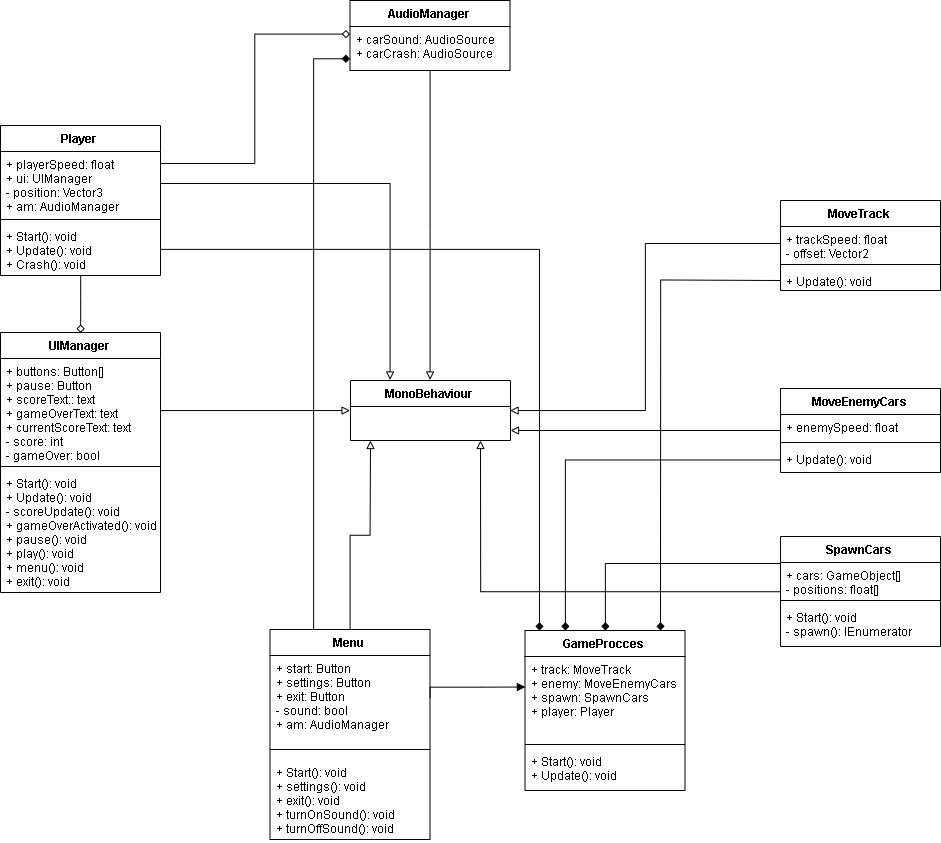

The diagram above was exported from draw.io. Its source (the exported page's mxGraphModel, read from the mxfile embedded in the PNG):
<mxGraphModel dx="1021" dy="567" grid="1" gridSize="10" guides="1" tooltips="1" connect="1" arrows="1" fold="1" page="1" pageScale="1" pageWidth="1100" pageHeight="850" background="#ffffff" math="0" shadow="0">
  <root>
    <mxCell id="0" />
    <mxCell id="1" parent="0" />
    <mxCell id="8GWzrz7ie9nN3iT-zlh--54" style="edgeStyle=orthogonalEdgeStyle;rounded=0;orthogonalLoop=1;jettySize=auto;html=1;exitX=1;exitY=0.25;exitDx=0;exitDy=0;entryX=-0.003;entryY=0.177;entryDx=0;entryDy=0;entryPerimeter=0;endArrow=diamond;endFill=0;" edge="1" parent="1" source="8GWzrz7ie9nN3iT-zlh--1" target="8GWzrz7ie9nN3iT-zlh--28">
      <mxGeometry relative="1" as="geometry" />
    </mxCell>
    <mxCell id="8GWzrz7ie9nN3iT-zlh--55" style="edgeStyle=orthogonalEdgeStyle;rounded=0;orthogonalLoop=1;jettySize=auto;html=1;entryX=0.5;entryY=0;entryDx=0;entryDy=0;endArrow=diamond;endFill=0;" edge="1" parent="1" source="8GWzrz7ie9nN3iT-zlh--1" target="8GWzrz7ie9nN3iT-zlh--11">
      <mxGeometry relative="1" as="geometry" />
    </mxCell>
    <mxCell id="8GWzrz7ie9nN3iT-zlh--1" value="Player" style="swimlane;fontStyle=1;align=center;verticalAlign=top;childLayout=stackLayout;horizontal=1;startSize=26;horizontalStack=0;resizeParent=1;resizeParentMax=0;resizeLast=0;collapsible=1;marginBottom=0;" vertex="1" parent="1">
      <mxGeometry x="120" y="155" width="160" height="150" as="geometry" />
    </mxCell>
    <mxCell id="8GWzrz7ie9nN3iT-zlh--2" value="+ playerSpeed: float&#10;+ ui: UIManager&#10;- position: Vector3&#10;+ am: AudioManager&#10;" style="text;strokeColor=none;fillColor=none;align=left;verticalAlign=top;spacingLeft=4;spacingRight=4;overflow=hidden;rotatable=0;points=[[0,0.5],[1,0.5]];portConstraint=eastwest;" vertex="1" parent="8GWzrz7ie9nN3iT-zlh--1">
      <mxGeometry y="26" width="160" height="64" as="geometry" />
    </mxCell>
    <mxCell id="8GWzrz7ie9nN3iT-zlh--3" value="" style="line;strokeWidth=1;fillColor=none;align=left;verticalAlign=middle;spacingTop=-1;spacingLeft=3;spacingRight=3;rotatable=0;labelPosition=right;points=[];portConstraint=eastwest;" vertex="1" parent="8GWzrz7ie9nN3iT-zlh--1">
      <mxGeometry y="90" width="160" height="8" as="geometry" />
    </mxCell>
    <mxCell id="8GWzrz7ie9nN3iT-zlh--4" value="+ Start(): void&#10;+ Update(): void&#10;+ Crash(): void" style="text;strokeColor=none;fillColor=none;align=left;verticalAlign=top;spacingLeft=4;spacingRight=4;overflow=hidden;rotatable=0;points=[[0,0.5],[1,0.5]];portConstraint=eastwest;" vertex="1" parent="8GWzrz7ie9nN3iT-zlh--1">
      <mxGeometry y="98" width="160" height="52" as="geometry" />
    </mxCell>
    <mxCell id="8GWzrz7ie9nN3iT-zlh--6" value="MonoBehaviour" style="swimlane;fontStyle=1;align=center;verticalAlign=top;childLayout=stackLayout;horizontal=1;startSize=26;horizontalStack=0;resizeParent=1;resizeParentMax=0;resizeLast=0;collapsible=1;marginBottom=0;" vertex="1" parent="1">
      <mxGeometry x="470" y="410" width="160" height="60" as="geometry">
        <mxRectangle x="690" y="160" width="100" height="26" as="alternateBounds" />
      </mxGeometry>
    </mxCell>
    <mxCell id="8GWzrz7ie9nN3iT-zlh--11" value="UIManager" style="swimlane;fontStyle=1;align=center;verticalAlign=top;childLayout=stackLayout;horizontal=1;startSize=26;horizontalStack=0;resizeParent=1;resizeParentMax=0;resizeLast=0;collapsible=1;marginBottom=0;" vertex="1" parent="1">
      <mxGeometry x="120" y="362" width="160" height="260" as="geometry" />
    </mxCell>
    <mxCell id="8GWzrz7ie9nN3iT-zlh--12" value="+ buttons: Button[]&#10;+ pause: Button&#10;+ scoreText:: text&#10;+ gameOverText: text&#10;+ currentScoreText: text&#10;- score: int&#10;- gameOver: bool" style="text;strokeColor=none;fillColor=none;align=left;verticalAlign=top;spacingLeft=4;spacingRight=4;overflow=hidden;rotatable=0;points=[[0,0.5],[1,0.5]];portConstraint=eastwest;" vertex="1" parent="8GWzrz7ie9nN3iT-zlh--11">
      <mxGeometry y="26" width="160" height="104" as="geometry" />
    </mxCell>
    <mxCell id="8GWzrz7ie9nN3iT-zlh--13" value="" style="line;strokeWidth=1;fillColor=none;align=left;verticalAlign=middle;spacingTop=-1;spacingLeft=3;spacingRight=3;rotatable=0;labelPosition=right;points=[];portConstraint=eastwest;" vertex="1" parent="8GWzrz7ie9nN3iT-zlh--11">
      <mxGeometry y="130" width="160" height="8" as="geometry" />
    </mxCell>
    <mxCell id="8GWzrz7ie9nN3iT-zlh--14" value="+ Start(): void&#10;+ Update(): void&#10;- scoreUpdate(): void&#10;+ gameOverActivated(): void&#10;+ pause(): void&#10;+ play(): void&#10;+ menu(): void&#10;+ exit(): void&#10; " style="text;strokeColor=none;fillColor=none;align=left;verticalAlign=top;spacingLeft=4;spacingRight=4;overflow=hidden;rotatable=0;points=[[0,0.5],[1,0.5]];portConstraint=eastwest;" vertex="1" parent="8GWzrz7ie9nN3iT-zlh--11">
      <mxGeometry y="138" width="160" height="122" as="geometry" />
    </mxCell>
    <mxCell id="8GWzrz7ie9nN3iT-zlh--47" style="edgeStyle=orthogonalEdgeStyle;rounded=0;orthogonalLoop=1;jettySize=auto;html=1;endArrow=block;endFill=0;" edge="1" parent="1" source="8GWzrz7ie9nN3iT-zlh--15">
      <mxGeometry relative="1" as="geometry">
        <mxPoint x="630" y="459.9999999999999" as="targetPoint" />
      </mxGeometry>
    </mxCell>
    <mxCell id="8GWzrz7ie9nN3iT-zlh--15" value="MoveEnemyCars" style="swimlane;fontStyle=1;align=center;verticalAlign=top;childLayout=stackLayout;horizontal=1;startSize=26;horizontalStack=0;resizeParent=1;resizeParentMax=0;resizeLast=0;collapsible=1;marginBottom=0;" vertex="1" parent="1">
      <mxGeometry x="900" y="418" width="160" height="84" as="geometry" />
    </mxCell>
    <mxCell id="8GWzrz7ie9nN3iT-zlh--16" value="+ enemySpeed: float" style="text;strokeColor=none;fillColor=none;align=left;verticalAlign=top;spacingLeft=4;spacingRight=4;overflow=hidden;rotatable=0;points=[[0,0.5],[1,0.5]];portConstraint=eastwest;" vertex="1" parent="8GWzrz7ie9nN3iT-zlh--15">
      <mxGeometry y="26" width="160" height="24" as="geometry" />
    </mxCell>
    <mxCell id="8GWzrz7ie9nN3iT-zlh--17" value="" style="line;strokeWidth=1;fillColor=none;align=left;verticalAlign=middle;spacingTop=-1;spacingLeft=3;spacingRight=3;rotatable=0;labelPosition=right;points=[];portConstraint=eastwest;" vertex="1" parent="8GWzrz7ie9nN3iT-zlh--15">
      <mxGeometry y="50" width="160" height="8" as="geometry" />
    </mxCell>
    <mxCell id="8GWzrz7ie9nN3iT-zlh--18" value="+ Update(): void " style="text;strokeColor=none;fillColor=none;align=left;verticalAlign=top;spacingLeft=4;spacingRight=4;overflow=hidden;rotatable=0;points=[[0,0.5],[1,0.5]];portConstraint=eastwest;" vertex="1" parent="8GWzrz7ie9nN3iT-zlh--15">
      <mxGeometry y="58" width="160" height="26" as="geometry" />
    </mxCell>
    <mxCell id="8GWzrz7ie9nN3iT-zlh--19" value="MoveTrack" style="swimlane;fontStyle=1;align=center;verticalAlign=top;childLayout=stackLayout;horizontal=1;startSize=26;horizontalStack=0;resizeParent=1;resizeParentMax=0;resizeLast=0;collapsible=1;marginBottom=0;" vertex="1" parent="1">
      <mxGeometry x="900" y="230" width="160" height="90" as="geometry" />
    </mxCell>
    <mxCell id="8GWzrz7ie9nN3iT-zlh--20" value="+ trackSpeed: float&#10;- offset: Vector2 " style="text;strokeColor=none;fillColor=none;align=left;verticalAlign=top;spacingLeft=4;spacingRight=4;overflow=hidden;rotatable=0;points=[[0,0.5],[1,0.5]];portConstraint=eastwest;" vertex="1" parent="8GWzrz7ie9nN3iT-zlh--19">
      <mxGeometry y="26" width="160" height="34" as="geometry" />
    </mxCell>
    <mxCell id="8GWzrz7ie9nN3iT-zlh--21" value="" style="line;strokeWidth=1;fillColor=none;align=left;verticalAlign=middle;spacingTop=-1;spacingLeft=3;spacingRight=3;rotatable=0;labelPosition=right;points=[];portConstraint=eastwest;" vertex="1" parent="8GWzrz7ie9nN3iT-zlh--19">
      <mxGeometry y="60" width="160" height="8" as="geometry" />
    </mxCell>
    <mxCell id="8GWzrz7ie9nN3iT-zlh--22" value="+ Update(): void" style="text;strokeColor=none;fillColor=none;align=left;verticalAlign=top;spacingLeft=4;spacingRight=4;overflow=hidden;rotatable=0;points=[[0,0.5],[1,0.5]];portConstraint=eastwest;" vertex="1" parent="8GWzrz7ie9nN3iT-zlh--19">
      <mxGeometry y="68" width="160" height="22" as="geometry" />
    </mxCell>
    <mxCell id="8GWzrz7ie9nN3iT-zlh--48" style="edgeStyle=orthogonalEdgeStyle;rounded=0;orthogonalLoop=1;jettySize=auto;html=1;endArrow=block;endFill=0;" edge="1" parent="1" source="8GWzrz7ie9nN3iT-zlh--23">
      <mxGeometry relative="1" as="geometry">
        <mxPoint x="600" y="469.9999999999999" as="targetPoint" />
      </mxGeometry>
    </mxCell>
    <mxCell id="8GWzrz7ie9nN3iT-zlh--65" style="edgeStyle=orthogonalEdgeStyle;rounded=0;orthogonalLoop=1;jettySize=auto;html=1;exitX=0;exitY=0.25;exitDx=0;exitDy=0;entryX=0.5;entryY=0;entryDx=0;entryDy=0;endArrow=diamond;endFill=1;" edge="1" parent="1" source="8GWzrz7ie9nN3iT-zlh--23" target="8GWzrz7ie9nN3iT-zlh--56">
      <mxGeometry relative="1" as="geometry" />
    </mxCell>
    <mxCell id="8GWzrz7ie9nN3iT-zlh--23" value="SpawnCars" style="swimlane;fontStyle=1;align=center;verticalAlign=top;childLayout=stackLayout;horizontal=1;startSize=26;horizontalStack=0;resizeParent=1;resizeParentMax=0;resizeLast=0;collapsible=1;marginBottom=0;" vertex="1" parent="1">
      <mxGeometry x="900" y="566" width="160" height="110" as="geometry" />
    </mxCell>
    <mxCell id="8GWzrz7ie9nN3iT-zlh--24" value="+ cars: GameObject[]&#10;- positions: float[]" style="text;strokeColor=none;fillColor=none;align=left;verticalAlign=top;spacingLeft=4;spacingRight=4;overflow=hidden;rotatable=0;points=[[0,0.5],[1,0.5]];portConstraint=eastwest;" vertex="1" parent="8GWzrz7ie9nN3iT-zlh--23">
      <mxGeometry y="26" width="160" height="34" as="geometry" />
    </mxCell>
    <mxCell id="8GWzrz7ie9nN3iT-zlh--25" value="" style="line;strokeWidth=1;fillColor=none;align=left;verticalAlign=middle;spacingTop=-1;spacingLeft=3;spacingRight=3;rotatable=0;labelPosition=right;points=[];portConstraint=eastwest;" vertex="1" parent="8GWzrz7ie9nN3iT-zlh--23">
      <mxGeometry y="60" width="160" height="8" as="geometry" />
    </mxCell>
    <mxCell id="8GWzrz7ie9nN3iT-zlh--26" value="+ Start(): void&#10;- spawn(): IEnumerator&#10;" style="text;strokeColor=none;fillColor=none;align=left;verticalAlign=top;spacingLeft=4;spacingRight=4;overflow=hidden;rotatable=0;points=[[0,0.5],[1,0.5]];portConstraint=eastwest;" vertex="1" parent="8GWzrz7ie9nN3iT-zlh--23">
      <mxGeometry y="68" width="160" height="42" as="geometry" />
    </mxCell>
    <mxCell id="8GWzrz7ie9nN3iT-zlh--52" style="edgeStyle=orthogonalEdgeStyle;rounded=0;orthogonalLoop=1;jettySize=auto;html=1;entryX=0.5;entryY=0;entryDx=0;entryDy=0;endArrow=block;endFill=0;" edge="1" parent="1" source="8GWzrz7ie9nN3iT-zlh--27" target="8GWzrz7ie9nN3iT-zlh--6">
      <mxGeometry relative="1" as="geometry" />
    </mxCell>
    <mxCell id="8GWzrz7ie9nN3iT-zlh--27" value="AudioManager" style="swimlane;fontStyle=1;align=center;verticalAlign=top;childLayout=stackLayout;horizontal=1;startSize=26;horizontalStack=0;resizeParent=1;resizeParentMax=0;resizeLast=0;collapsible=1;marginBottom=0;" vertex="1" parent="1">
      <mxGeometry x="469.5" y="30" width="160" height="70" as="geometry" />
    </mxCell>
    <mxCell id="8GWzrz7ie9nN3iT-zlh--28" value="+ carSound: AudioSource&#10;+ carCrash: AudioSource" style="text;strokeColor=none;fillColor=none;align=left;verticalAlign=top;spacingLeft=4;spacingRight=4;overflow=hidden;rotatable=0;points=[[0,0.5],[1,0.5]];portConstraint=eastwest;" vertex="1" parent="8GWzrz7ie9nN3iT-zlh--27">
      <mxGeometry y="26" width="160" height="44" as="geometry" />
    </mxCell>
    <mxCell id="8GWzrz7ie9nN3iT-zlh--51" style="edgeStyle=orthogonalEdgeStyle;rounded=0;orthogonalLoop=1;jettySize=auto;html=1;endArrow=block;endFill=0;" edge="1" parent="1" source="8GWzrz7ie9nN3iT-zlh--31">
      <mxGeometry relative="1" as="geometry">
        <mxPoint x="490" y="470" as="targetPoint" />
      </mxGeometry>
    </mxCell>
    <mxCell id="8GWzrz7ie9nN3iT-zlh--68" style="edgeStyle=orthogonalEdgeStyle;rounded=0;orthogonalLoop=1;jettySize=auto;html=1;exitX=0.25;exitY=0;exitDx=0;exitDy=0;entryX=-0.028;entryY=0.732;entryDx=0;entryDy=0;entryPerimeter=0;endArrow=diamond;endFill=1;" edge="1" parent="1">
      <mxGeometry relative="1" as="geometry">
        <mxPoint x="433.4" y="659" as="sourcePoint" />
        <mxPoint x="469" y="88.19999999999999" as="targetPoint" />
        <Array as="points">
          <mxPoint x="433" y="88" />
        </Array>
      </mxGeometry>
    </mxCell>
    <mxCell id="8GWzrz7ie9nN3iT-zlh--31" value="Menu" style="swimlane;fontStyle=1;align=center;verticalAlign=top;childLayout=stackLayout;horizontal=1;startSize=26;horizontalStack=0;resizeParent=1;resizeParentMax=0;resizeLast=0;collapsible=1;marginBottom=0;" vertex="1" parent="1">
      <mxGeometry x="389.5" y="659" width="160" height="210" as="geometry" />
    </mxCell>
    <mxCell id="8GWzrz7ie9nN3iT-zlh--32" value="+ start: Button&#10;+ settings: Button&#10;+ exit: Button&#10;- sound: bool&#10;+ am: AudioManager" style="text;strokeColor=none;fillColor=none;align=left;verticalAlign=top;spacingLeft=4;spacingRight=4;overflow=hidden;rotatable=0;points=[[0,0.5],[1,0.5]];portConstraint=eastwest;" vertex="1" parent="8GWzrz7ie9nN3iT-zlh--31">
      <mxGeometry y="26" width="160" height="84" as="geometry" />
    </mxCell>
    <mxCell id="8GWzrz7ie9nN3iT-zlh--33" value="" style="line;strokeWidth=1;fillColor=none;align=left;verticalAlign=middle;spacingTop=-1;spacingLeft=3;spacingRight=3;rotatable=0;labelPosition=right;points=[];portConstraint=eastwest;" vertex="1" parent="8GWzrz7ie9nN3iT-zlh--31">
      <mxGeometry y="110" width="160" height="20" as="geometry" />
    </mxCell>
    <mxCell id="8GWzrz7ie9nN3iT-zlh--34" value="+ Start(): void&#10;+ settings(): void&#10;+ exit(): void&#10;+ turnOnSound(): void&#10;+ turnOffSound(): void" style="text;strokeColor=none;fillColor=none;align=left;verticalAlign=top;spacingLeft=4;spacingRight=4;overflow=hidden;rotatable=0;points=[[0,0.5],[1,0.5]];portConstraint=eastwest;" vertex="1" parent="8GWzrz7ie9nN3iT-zlh--31">
      <mxGeometry y="130" width="160" height="80" as="geometry" />
    </mxCell>
    <mxCell id="8GWzrz7ie9nN3iT-zlh--43" style="edgeStyle=orthogonalEdgeStyle;rounded=0;orthogonalLoop=1;jettySize=auto;html=1;exitX=1;exitY=0.5;exitDx=0;exitDy=0;entryX=0;entryY=0.5;entryDx=0;entryDy=0;endArrow=block;endFill=0;" edge="1" parent="1" source="8GWzrz7ie9nN3iT-zlh--12" target="8GWzrz7ie9nN3iT-zlh--6">
      <mxGeometry relative="1" as="geometry" />
    </mxCell>
    <mxCell id="8GWzrz7ie9nN3iT-zlh--46" style="edgeStyle=orthogonalEdgeStyle;rounded=0;orthogonalLoop=1;jettySize=auto;html=1;entryX=1;entryY=0.5;entryDx=0;entryDy=0;endArrow=block;endFill=0;" edge="1" parent="1" source="8GWzrz7ie9nN3iT-zlh--20" target="8GWzrz7ie9nN3iT-zlh--6">
      <mxGeometry relative="1" as="geometry" />
    </mxCell>
    <mxCell id="8GWzrz7ie9nN3iT-zlh--53" style="edgeStyle=orthogonalEdgeStyle;rounded=0;orthogonalLoop=1;jettySize=auto;html=1;entryX=0.25;entryY=0;entryDx=0;entryDy=0;endArrow=block;endFill=0;" edge="1" parent="1" source="8GWzrz7ie9nN3iT-zlh--2" target="8GWzrz7ie9nN3iT-zlh--6">
      <mxGeometry relative="1" as="geometry" />
    </mxCell>
    <mxCell id="8GWzrz7ie9nN3iT-zlh--56" value="GameProcces" style="swimlane;fontStyle=1;align=center;verticalAlign=top;childLayout=stackLayout;horizontal=1;startSize=26;horizontalStack=0;resizeParent=1;resizeParentMax=0;resizeLast=0;collapsible=1;marginBottom=0;" vertex="1" parent="1">
      <mxGeometry x="644.5" y="660" width="160" height="160" as="geometry" />
    </mxCell>
    <mxCell id="8GWzrz7ie9nN3iT-zlh--57" value="+ track: MoveTrack&#10;+ enemy: MoveEnemyCars&#10;+ spawn: SpawnCars&#10;+ player: Player" style="text;strokeColor=none;fillColor=none;align=left;verticalAlign=top;spacingLeft=4;spacingRight=4;overflow=hidden;rotatable=0;points=[[0,0.5],[1,0.5]];portConstraint=eastwest;" vertex="1" parent="8GWzrz7ie9nN3iT-zlh--56">
      <mxGeometry y="26" width="160" height="84" as="geometry" />
    </mxCell>
    <mxCell id="8GWzrz7ie9nN3iT-zlh--58" value="" style="line;strokeWidth=1;fillColor=none;align=left;verticalAlign=middle;spacingTop=-1;spacingLeft=3;spacingRight=3;rotatable=0;labelPosition=right;points=[];portConstraint=eastwest;" vertex="1" parent="8GWzrz7ie9nN3iT-zlh--56">
      <mxGeometry y="110" width="160" height="8" as="geometry" />
    </mxCell>
    <mxCell id="8GWzrz7ie9nN3iT-zlh--59" value="+ Start(): void&#10;+ Update(): void" style="text;strokeColor=none;fillColor=none;align=left;verticalAlign=top;spacingLeft=4;spacingRight=4;overflow=hidden;rotatable=0;points=[[0,0.5],[1,0.5]];portConstraint=eastwest;" vertex="1" parent="8GWzrz7ie9nN3iT-zlh--56">
      <mxGeometry y="118" width="160" height="42" as="geometry" />
    </mxCell>
    <mxCell id="8GWzrz7ie9nN3iT-zlh--63" style="edgeStyle=orthogonalEdgeStyle;rounded=0;orthogonalLoop=1;jettySize=auto;html=1;entryX=-0.027;entryY=0.363;entryDx=0;entryDy=0;entryPerimeter=0;endArrow=block;endFill=1;exitX=1;exitY=0.5;exitDx=0;exitDy=0;" edge="1" parent="1" source="8GWzrz7ie9nN3iT-zlh--32">
      <mxGeometry relative="1" as="geometry">
        <mxPoint x="553.5" y="716.6666666666666" as="sourcePoint" />
        <mxPoint x="644.3333333333333" y="716.6666666666666" as="targetPoint" />
        <Array as="points">
          <mxPoint x="601" y="717" />
        </Array>
      </mxGeometry>
    </mxCell>
    <mxCell id="8GWzrz7ie9nN3iT-zlh--64" style="edgeStyle=orthogonalEdgeStyle;rounded=0;orthogonalLoop=1;jettySize=auto;html=1;exitX=0;exitY=0.5;exitDx=0;exitDy=0;entryX=0.25;entryY=0;entryDx=0;entryDy=0;endArrow=diamond;endFill=1;" edge="1" parent="1" source="8GWzrz7ie9nN3iT-zlh--18" target="8GWzrz7ie9nN3iT-zlh--56">
      <mxGeometry relative="1" as="geometry" />
    </mxCell>
    <mxCell id="8GWzrz7ie9nN3iT-zlh--66" style="edgeStyle=orthogonalEdgeStyle;rounded=0;orthogonalLoop=1;jettySize=auto;html=1;exitX=0;exitY=0.5;exitDx=0;exitDy=0;endArrow=diamond;endFill=1;" edge="1" parent="1">
      <mxGeometry relative="1" as="geometry">
        <mxPoint x="900" y="310" as="sourcePoint" />
        <mxPoint x="780" y="660" as="targetPoint" />
      </mxGeometry>
    </mxCell>
    <mxCell id="8GWzrz7ie9nN3iT-zlh--67" style="edgeStyle=orthogonalEdgeStyle;rounded=0;orthogonalLoop=1;jettySize=auto;html=1;endArrow=diamond;endFill=1;entryX=0.093;entryY=0.001;entryDx=0;entryDy=0;entryPerimeter=0;" edge="1" parent="1" source="8GWzrz7ie9nN3iT-zlh--4" target="8GWzrz7ie9nN3iT-zlh--56">
      <mxGeometry relative="1" as="geometry">
        <mxPoint x="660" y="658" as="targetPoint" />
      </mxGeometry>
    </mxCell>
  </root>
</mxGraphModel>